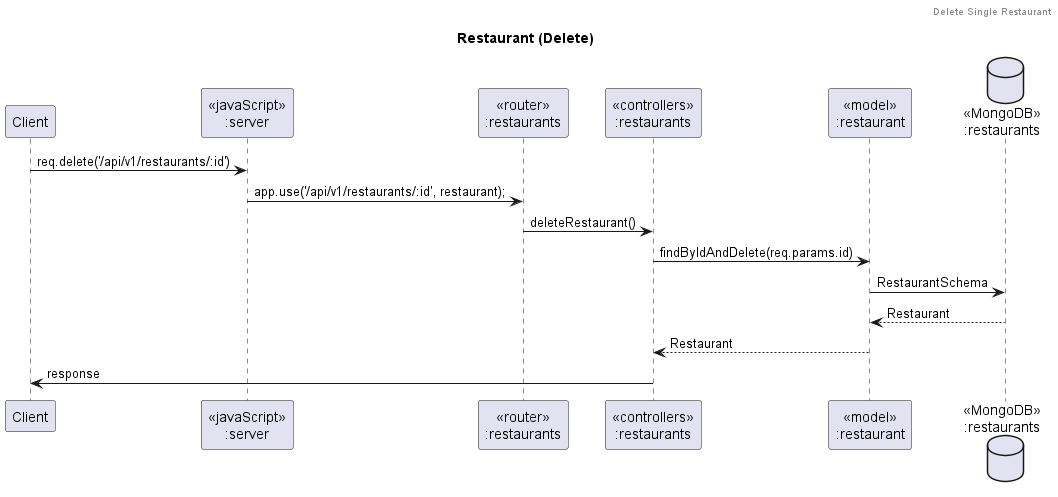

The diagram above was rendered by PlantUML. Its source (embedded in the PNG):
@startuml Restaurant (Delete)

header Delete Single Restaurant
title "Restaurant (Delete)"
participant "Client" as client
participant "<<javaScript>>\n:server" as server
participant "<<router>>\n:restaurants" as routerRestaurants
participant "<<controllers>>\n:restaurants" as controllersRestaurants
participant "<<model>>\n:restaurant" as modelRestaurants
database "<<MongoDB>>\n:restaurants" as RestaurantDatabase

client->server: req.delete('/api/v1/restaurants/:id')
server->routerRestaurants: app.use('/api/v1/restaurants/:id', restaurant);
routerRestaurants->controllersRestaurants: deleteRestaurant()
controllersRestaurants->modelRestaurants: findByIdAndDelete(req.params.id)
modelRestaurants->RestaurantDatabase: RestaurantSchema

RestaurantDatabase --> modelRestaurants --: Restaurant
controllersRestaurants <-- modelRestaurants --:Restaurant
controllersRestaurants->client --:response

@enduml